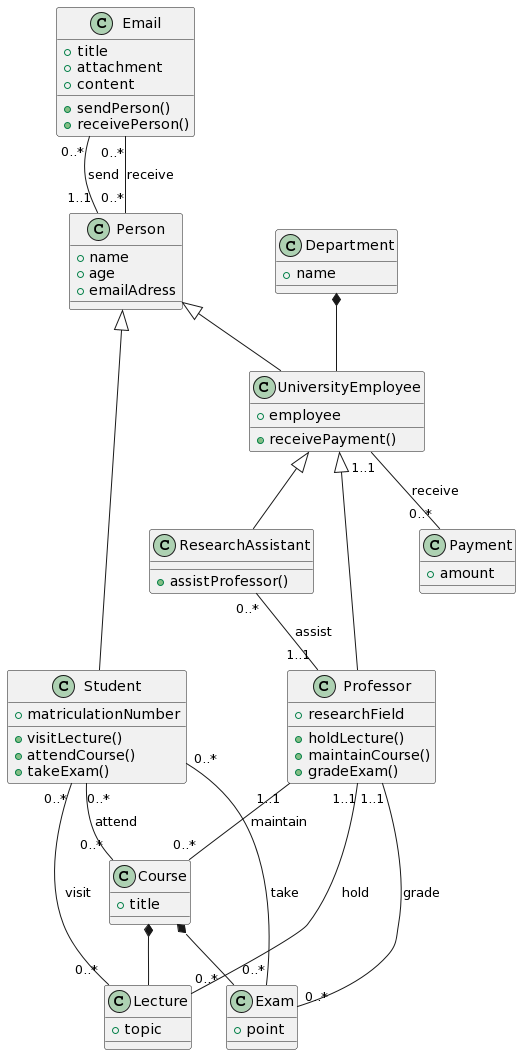

The diagram above was rendered by PlantUML. Its source (embedded in the PNG):
@startuml
class Email {
+ title
+ attachment
+ content
+ sendPerson()
+ receivePerson()
}

class Person {
+ name
+ age
+ emailAdress
}

class Professor {
+ researchField
+ holdLecture()
+ maintainCourse()
+ gradeExam()
}

class UniversityEmployee {
+ employee
+ receivePayment()
}

class Payment {
+ amount
}

class Department {
+ name
}

class Lecture {
+ topic
}

class Course {
+ title
}

class Exam {
+ point
}

class Student {
+ matriculationNumber
+ visitLecture()
+ attendCourse()
+ takeExam()
}

class ResearchAssistant {
+ assistProfessor()
}

Person <|-- UniversityEmployee
UniversityEmployee <|-- Professor
UniversityEmployee <|-- ResearchAssistant
Person <|-- Student
Department *-- UniversityEmployee
Course *-- Lecture
Course *-- Exam
Email "0..*" -- "1..1" Person: send
Email "0..*" -- "0..*" Person: receive
UniversityEmployee "1..1" -- "0..*" Payment: receive
ResearchAssistant "0..*" -- "1..1" Professor: assist
Professor "1..1" -- "0..*" Lecture: hold
Professor "1..1" -- "0..*" Course: maintain
Professor "1..1" -- "0..*" Exam: grade
Student "0..*" -- "0..*" Lecture: visit
Student "0..*" -- "0..*" Course: attend
Student "0..*" -- "0..*" Exam: take
@enduml